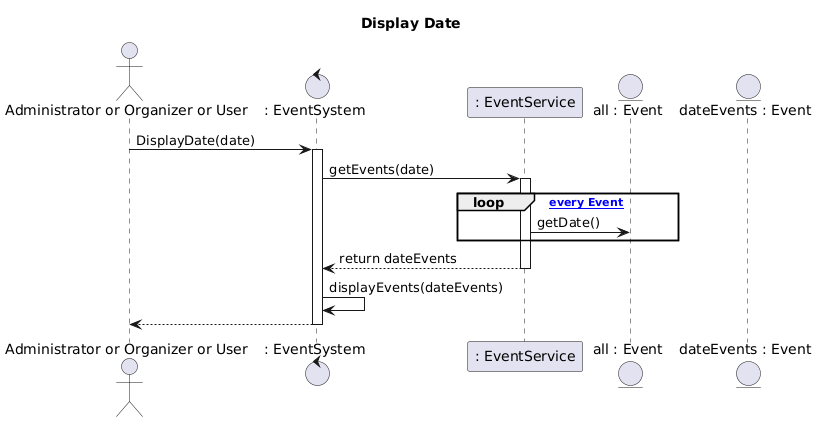

The diagram above was rendered by PlantUML. Its source (embedded in the PNG):
@startuml
title Display Date


actor "Administrator or Organizer or User" as a
control ": EventSystem" as s
participant ": EventService" as u
entity "all : Event" as m
entity "dateEvents : Event" as sm


a->s:DisplayDate(date)
activate s

s->u: getEvents(date)
activate u

loop [for every Event]
u -> m: getDate()
end loop
u-->s:return dateEvents
deactivate u

s->s:displayEvents(dateEvents)

s-->a:
deactivate s
@enduml